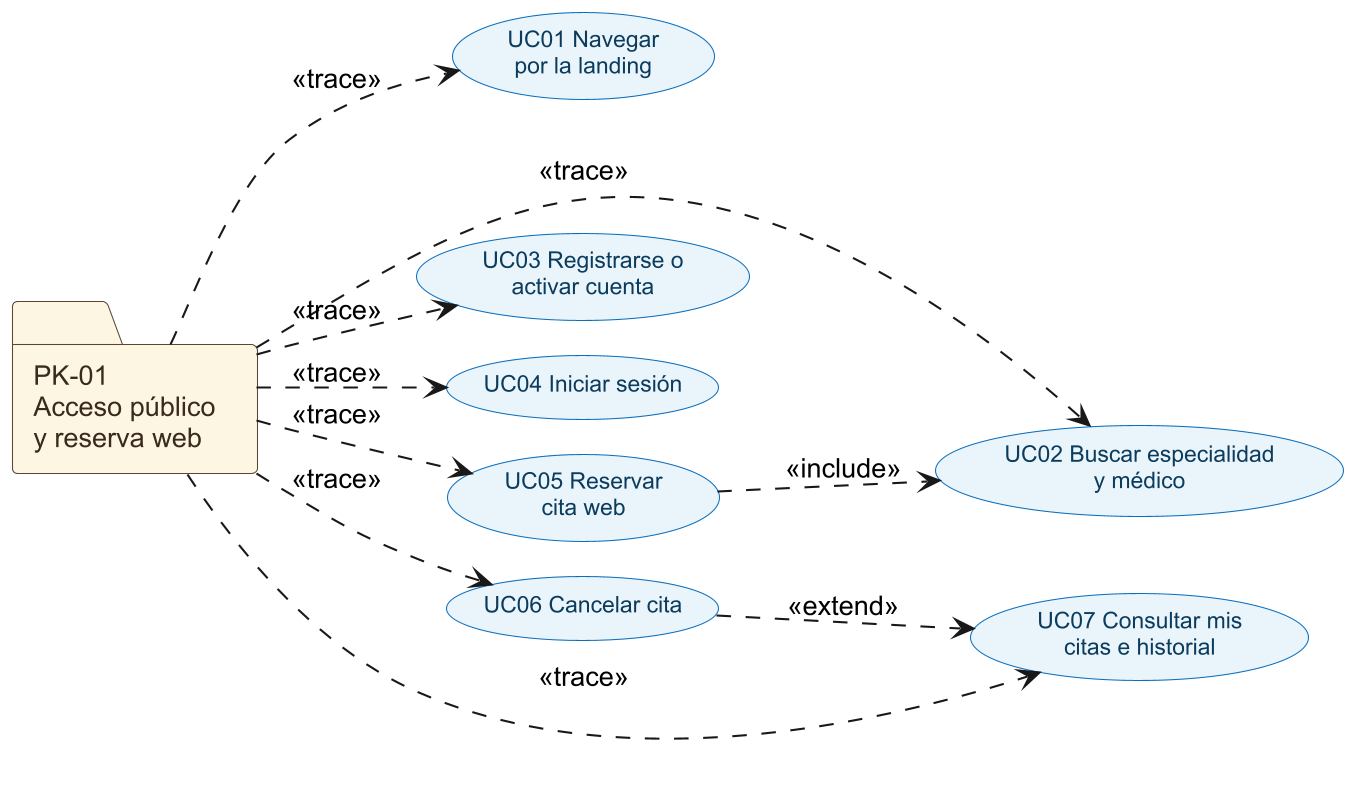

The diagram above was rendered by PlantUML. Its source (embedded in the PNG):
@startuml
skinparamlocked dpi 200
skinparam defaultFontName Arial
skinparam shadowing false
skinparam nodesep 16
skinparam ranksep 32
skinparam folder {
  BackgroundColor #FDF6E3
  BorderColor #5B4636
  FontColor #3A2A1E
  FontSize 13
}
skinparam usecase {
  BackgroundColor #EAF4FB
  BorderColor #0A6EBD
  FontColor #0B3C5D
  FontSize 11
}
left to right direction
folder "PK-01\nAcceso público\ny reserva web" as PK01
usecase "UC01 Navegar\npor la landing" as UC01
usecase "UC02 Buscar especialidad\ny médico" as UC02
usecase "UC03 Registrarse o\nactivar cuenta" as UC03
usecase "UC04 Iniciar sesión" as UC04
usecase "UC05 Reservar\ncita web" as UC05
usecase "UC06 Cancelar cita" as UC06
usecase "UC07 Consultar mis\ncitas e historial" as UC07
PK01 ..> UC01 : <<trace>>
PK01 ..> UC02 : <<trace>>
PK01 ..> UC03 : <<trace>>
PK01 ..> UC04 : <<trace>>
PK01 ..> UC05 : <<trace>>
PK01 ..> UC06 : <<trace>>
PK01 ..> UC07 : <<trace>>
UC05 ..> UC02 : <<include>>
UC06 ..> UC07 : <<extend>>
@enduml